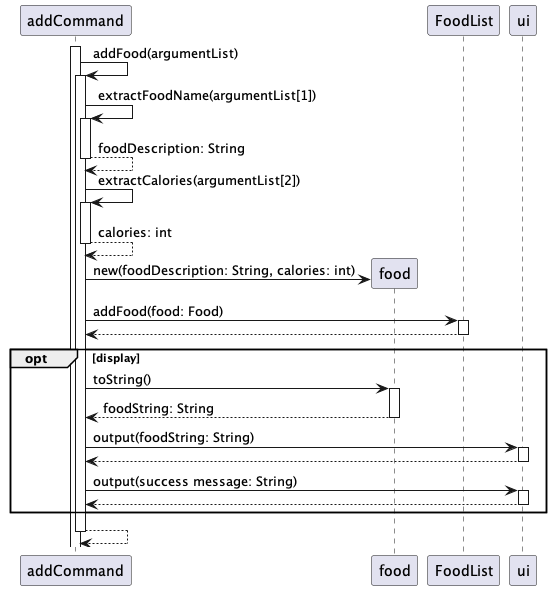

The diagram above was rendered by PlantUML. Its source (embedded in the PNG):
@startuml
'https://plantuml.com/sequence-diagram

autoactivate on


activate addCommand
    addCommand -> addCommand: addFood(argumentList)
    addCommand -> addCommand: extractFoodName(argumentList[1])
    return foodDescription: String
    addCommand -> addCommand: extractCalories(argumentList[2])
    return calories: int
    addCommand -> food **: new(foodDescription: String, calories: int)
    addCommand -> FoodList: addFood(food: Food)
    return
    opt display
        addCommand -> food: toString()
        return foodString: String
        addCommand -> ui: output(foodString: String)
        return
        addCommand -> ui: output(success message: String)
        return
    end
return

@enduml